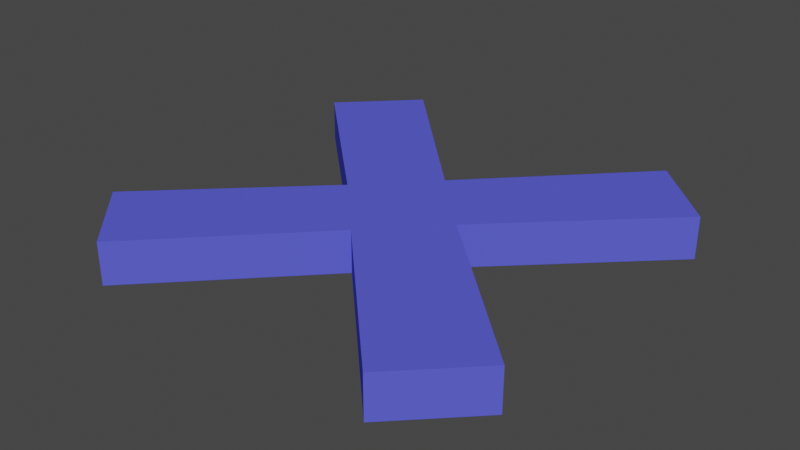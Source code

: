 # Source: crossPreview.blend  (saved by Blender 2.91.10; exported with 4.5.12 LTS)
import bpy
from mathutils import Matrix  # noqa: F401  (used for matrix-valued properties, if any)

bpy.ops.wm.read_factory_settings(use_empty=True)
scene = bpy.context.scene
scene.name = 'Scene'

# ---- collections
col_collection = bpy.data.collections.new('Collection'); scene.collection.children.link(col_collection)

# ---- materials (node trees are filled in below, after node groups)
mat_cross = bpy.data.materials.new('Cross')
mat_cross.alpha_threshold = 0.0
mat_cross.use_transparent_shadow = False
mat_cross.line_color = (0.0, 0.0, 0.0, 1.0)
mat_naught = bpy.data.materials.new('Naught')
mat_naught.use_transparent_shadow = False

# ---- material node trees
mat_cross.use_nodes = True; mat_cross.node_tree.nodes.clear()
_N = mat_cross.node_tree.nodes; _L = mat_cross.node_tree.links
n0 = _N.new('ShaderNodeOutputMaterial'); n0.name = 'Material Output'; n0.location = (300, 300)
n1 = _N.new('ShaderNodeBsdfPrincipled'); n1.name = 'Principled BSDF'; n1.location = (10, 300)
n1.distribution = 'GGX'
n1.subsurface_method = 'BURLEY'
n1.inputs[0].default_value = (0.09883, 0.1068, 0.7635, 1.0)
n1.inputs[2].default_value = 1.0
n1.inputs[3].default_value = 1.45
n1.inputs[13].default_value = 0.0
n1.inputs[20].default_value = 0.0
n1.inputs[27].default_value = (0.0, 0.0, 0.0, 1.0)
n1.inputs[28].default_value = 1.0
_L.new(n1.outputs[0], n0.inputs[0])
n0.is_active_output = True
mat_naught.use_nodes = True; mat_naught.node_tree.nodes.clear()
_N = mat_naught.node_tree.nodes; _L = mat_naught.node_tree.links
n0 = _N.new('ShaderNodeBsdfPrincipled'); n0.name = 'Principled BSDF'; n0.location = (10, 300)
n0.distribution = 'GGX'
n0.subsurface_method = 'BURLEY'
n0.inputs[0].default_value = (0.8, 0.02066, 0.02229, 1.0)
n0.inputs[3].default_value = 1.45
n0.inputs[27].default_value = (0.0, 0.0, 0.0, 1.0)
n0.inputs[28].default_value = 1.0
n1 = _N.new('ShaderNodeOutputMaterial'); n1.name = 'Material Output'; n1.location = (300, 300)
_L.new(n0.outputs[0], n1.inputs[0])
n1.is_active_output = True

# ---- world
world_world = bpy.data.worlds.new('World'); scene.world = world_world
world_world.use_nodes = True; world_world.node_tree.nodes.clear()
_N = world_world.node_tree.nodes; _L = world_world.node_tree.links
n0 = _N.new('ShaderNodeOutputWorld'); n0.name = 'World Output'; n0.location = (300, 300)
n1 = _N.new('ShaderNodeBackground'); n1.name = 'Background'; n1.location = (10, 300)
n1.inputs[0].default_value = (0.05088, 0.05088, 0.05088, 1.0)
_L.new(n1.outputs[0], n0.inputs[0])
n0.is_active_output = True
world_world.color = (0.05088, 0.05088, 0.05088)
world_world.use_sun_shadow = False
world_world.sun_shadow_jitter_overblur = 0.0

# ---- meshes
me_cube = bpy.data.meshes.new('Cube')
me_cube.from_pydata([(1.0, 0.6817, 0.09669), (0.6817, 1.0, 0.09669), (0.6817, 1.0, -0.09669), (1.0, 0.6817, -0.09669), (0.6817, -1.0, 0.09669), (1.0, -0.6817, 0.09669), (1.0, -0.6817, -0.09669), (0.6817, -1.0, -0.09669), (-0.6817, 1.0, 0.09669), (-1.0, 0.6817, 0.09669), (-1.0, 0.6817, -0.09669), (-0.6817, 1.0, -0.09669), (-1.0, -0.6817, 0.09669), (-0.6817, -1.0, 0.09669), (-0.6817, -1.0, -0.09669), (-1.0, -0.6817, -0.09669), (-0.291, 0.0, 0.09669), (-0.291, 0.0, -0.09669), (0.0, 0.3002, -0.09669), (0.0, 0.3002, 0.09669), (0.291, 0.0, -0.09669), (0.291, 0.0, 0.09669), (0.0, -0.3002, 0.09669), (0.0, -0.3002, -0.09669)], [], [(10, 11, 18, 2, 3, 20, 6, 7, 23, 14, 15, 17), (17, 16, 9, 10), (23, 22, 13, 14), (0, 1, 19, 8, 9, 16, 12, 13, 22, 4, 5, 21), (20, 21, 5, 6), (0, 3, 2, 1), (14, 13, 12, 15), (4, 7, 6, 5), (8, 11, 10, 9), (18, 19, 1, 2), (15, 12, 16, 17), (11, 8, 19, 18), (3, 0, 21, 20), (7, 4, 22, 23)])
_uv = me_cube.uv_layers.new(name='UVMap')
_uv.uv.foreach_set('vector', [0.125, 0.5398, 0.1648, 0.5, 0.25, 0.5, 0.3352, 0.5, 0.375, 0.5398, 0.375, 0.625, 0.375, 0.7102, 0.3352, 0.75, 0.25, 0.75, 0.1648, 0.75, 0.125, 0.7102, 0.125, 0.625, 0.375, 0.125, 0.625, 0.125, 0.625, 0.2102, 0.375, 0.2102, 0.375, 0.875, 0.625, 0.875, 0.625, 0.9602, 0.375, 0.9602, 0.625, 0.5398, 0.6648, 0.5, 0.75, 0.5, 0.8352, 0.5, 0.875, 0.5398, 0.875, 0.625, 0.875, 0.7102, 0.8352, 0.75, 0.75, 0.75, 0.6648, 0.75, 0.625, 0.7102, 0.625, 0.625, 0.375, 0.625, 0.625, 0.625, 0.625, 0.7102, 0.375, 0.7102, 0.625, 0.5398, 0.375, 0.5398, 0.375, 0.4602, 0.625, 0.4602, 0.375, 0.0, 0.625, 0.0, 0.625, 0.03979, 0.375, 0.03979, 0.625, 0.7898, 0.375, 0.7898, 0.375, 0.7102, 0.625, 0.7102, 0.625, 0.2898, 0.375, 0.2898, 0.375, 0.2102, 0.625, 0.2102, 0.375, 0.375, 0.625, 0.375, 0.625, 0.4602, 0.375, 0.4602, 0.375, 0.03979, 0.625, 0.03979, 0.625, 0.125, 0.375, 0.125, 0.375, 0.2898, 0.625, 0.2898, 0.625, 0.375, 0.375, 0.375, 0.375, 0.5398, 0.625, 0.5398, 0.625, 0.625, 0.375, 0.625, 0.375, 0.7898, 0.625, 0.7898, 0.625, 0.875, 0.375, 0.875])
me_cube.materials.append(mat_cross)
me_cube.materials.append(mat_naught)
me_cube.materials.append(None)
me_cube.use_remesh_preserve_volume = False
me_cube.use_remesh_preserve_attributes = False
me_cube.use_mirror_vertex_groups = False
me_cube.update()

# ---- objects
ob_cube = bpy.data.objects.new('Cube', me_cube)

# ---- transforms, parenting, visibility, modifiers, constraints
ob_cube.location = (0.0, 0.0, 0.0)
ob_cube.lock_rotations_4d = False
ob_cube.empty_display_type = 'ARROWS'
ob_cube.lineart.crease_threshold = 0.0

# ---- collection membership
col_collection.objects.link(ob_cube)

# ---- scene / render settings (as saved in the file)
scene.frame_start = 1; scene.frame_end = 250; scene.frame_set(1)
scene.render.engine = 'BLENDER_EEVEE_NEXT'
scene.cycles.use_denoising = False
scene.cycles.samples = 128
scene.cycles.sampling_pattern = 'TABULATED_SOBOL'
scene.cycles.use_adaptive_sampling = False
scene.cycles.use_light_tree = False
scene.view_settings.view_transform = 'Filmic'
bpy.context.view_layer.update()

# ---- added for rendering (the .blend has no active camera and no usable light): camera, sun
cam_auto = bpy.data.cameras.new('AutoCamera')
cam_auto.lens = 50.0
cam_auto.sensor_width = 36.0
cam_auto.clip_end = 1000.0
ob_auto_camera = bpy.data.objects.new('AutoCamera', cam_auto)
scene.collection.objects.link(ob_auto_camera)
ob_auto_camera.location = (2.62304, -3.14765, 2.09843)
ob_auto_camera.rotation_euler = (1.09748, -7.21219e-08, 0.694738)
scene.camera = ob_auto_camera
light_auto_sun = bpy.data.lights.new('AutoSun', 'SUN')
light_auto_sun.energy = 3.0
light_auto_sun.angle = 0.0523599
ob_auto_sun = bpy.data.objects.new('AutoSun', light_auto_sun)
scene.collection.objects.link(ob_auto_sun)
ob_auto_sun.rotation_euler = (0.872665, 0.174533, 0.523599)
bpy.context.view_layer.update()
